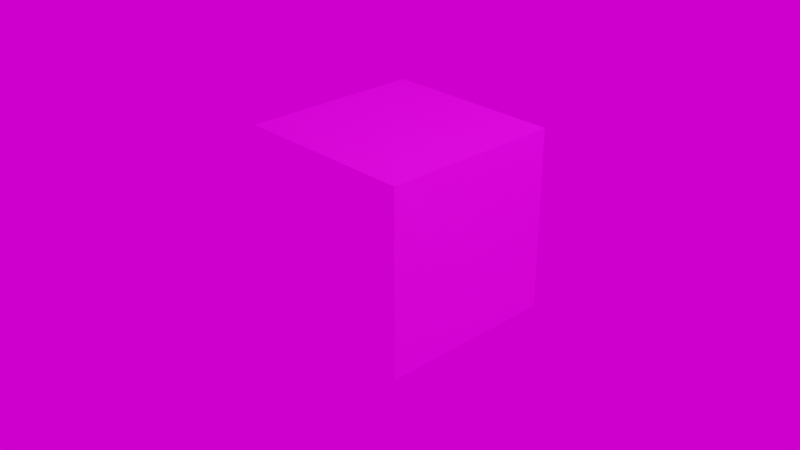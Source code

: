 # Source: brick_cube_1.blend  (saved by Blender 2.92.15; exported with 4.5.12 LTS)
import bpy
from mathutils import Matrix  # noqa: F401  (used for matrix-valued properties, if any)

bpy.ops.wm.read_factory_settings(use_empty=True)
scene = bpy.context.scene
scene.name = 'Scene'

# ---- collections
col_collection = bpy.data.collections.new('Collection'); scene.collection.children.link(col_collection)

# ---- images (referenced by path relative to the original .blend; pixels are not part of the script)
import os
ASSET_DIR = os.environ.get("B2B_ASSET_DIR", "")  # directory of the original .blend (textures are referenced by path, not embedded)
HERE = os.path.dirname(os.path.abspath(__file__))  # packed textures are extracted next to this script under _unpacked/

def load_image(name, relpath, width, height, colorspace="sRGB"):
    """Load a texture the original file referenced (path relative to the .blend, or extracted next to this script)."""
    p = next((c for c in (os.path.join(HERE, relpath), os.path.join(ASSET_DIR, relpath)) if relpath and os.path.exists(c)), "")
    if p:
        img = bpy.data.images.load(p, check_existing=True)
        img.name = name
    else:  # same state as the original file: an image datablock whose file is absent (Cycles renders it pink)
        img = bpy.data.images.new(name, width, height)
        img.source = "FILE"
        img.filepath = "//" + (relpath or name)
    img.colorspace_settings.name = colorspace
    return img
img_colors_png = load_image('colors.png', 'colors.png', 1024, 1024, 'sRGB')
img_cloud_png = load_image('cloud.png', 'cloud.png', 1024, 1024, 'sRGB')

# ---- materials (node trees are filled in below, after node groups)
mat_material_002 = bpy.data.materials.new('Material.002')
mat_material_002.use_transparent_shadow = False

# ---- material node trees
mat_material_002.use_nodes = True; mat_material_002.node_tree.nodes.clear()
_N = mat_material_002.node_tree.nodes; _L = mat_material_002.node_tree.links
n0 = _N.new('ShaderNodeBsdfPrincipled'); n0.name = 'Principled BSDF'; n0.location = (10, 300)
n0.distribution = 'GGX'
n0.subsurface_method = 'BURLEY'
n0.inputs[3].default_value = 1.45
n0.inputs[27].default_value = (0.0, 0.0, 0.0, 1.0)
n0.inputs[28].default_value = 1.0
n1 = _N.new('ShaderNodeOutputMaterial'); n1.name = 'Material Output'; n1.location = (300, 300)
n2 = _N.new('ShaderNodeTexImage'); n2.name = 'Image Texture'; n2.location = (-280, 280)
n2.image = img_colors_png
_L.new(n0.outputs[0], n1.inputs[0])
_L.new(n2.outputs[0], n0.inputs[0])
n1.is_active_output = True

# ---- world
world_world = bpy.data.worlds.new('World'); scene.world = world_world
world_world.use_nodes = True; world_world.node_tree.nodes.clear()
_N = world_world.node_tree.nodes; _L = world_world.node_tree.links
n0 = _N.new('ShaderNodeOutputWorld'); n0.name = 'World Output'; n0.location = (300, 300)
n1 = _N.new('ShaderNodeBackground'); n1.name = 'Background'; n1.location = (10, 300)
n2 = _N.new('ShaderNodeTexImage'); n2.name = 'Image Texture'; n2.location = (-280, 280)
n2.image = img_cloud_png
_L.new(n1.outputs[0], n0.inputs[0])
_L.new(n2.outputs[0], n1.inputs[0])
n0.is_active_output = True
world_world.color = (0.05088, 0.05088, 0.05088)
world_world.use_sun_shadow = False
world_world.sun_shadow_jitter_overblur = 0.0

# ---- cameras
cam_camera = bpy.data.cameras.new('Camera')
cam_camera.clip_end = 100.0
cam_camera.ortho_scale = 7.314

# ---- lights
light_light = bpy.data.lights.new('Light', 'POINT')
light_light.transmission_factor = 0.0
light_light.energy = 1000.0
light_light.shadow_soft_size = 0.1
light_light.shadow_maximum_resolution = 0.006
light_light.use_absolute_resolution = True

# ---- meshes
me_cube = bpy.data.meshes.new('Cube')
me_cube.from_pydata([(1.0, 1.0, 1.0), (1.0, 1.0, -1.0), (1.0, -1.0, 1.0), (1.0, -1.0, -1.0), (-1.0, 1.0, 1.0), (-1.0, 1.0, -1.0), (-1.0, -1.0, 1.0), (-1.0, -1.0, -1.0)], [], [(0, 4, 6, 2), (3, 2, 6, 7), (7, 6, 4, 5), (5, 1, 3, 7), (1, 0, 2, 3), (5, 4, 0, 1)])
_uv = me_cube.uv_layers.new(name='UVMap')
_uv.uv.foreach_set('vector', [0.625, 0.5, 0.875, 0.5, 0.875, 0.75, 0.625, 0.75, 0.375, 0.75, 0.625, 0.75, 0.625, 1.0, 0.375, 1.0, 0.375, 0.0, 0.625, 0.0, 0.625, 0.25, 0.375, 0.25, 0.125, 0.5, 0.375, 0.5, 0.375, 0.75, 0.125, 0.75, 0.375, 0.5, 0.625, 0.5, 0.625, 0.75, 0.375, 0.75, 0.375, 0.25, 0.625, 0.25, 0.625, 0.5, 0.375, 0.5])
me_cube.materials.append(mat_material_002)
me_cube.use_remesh_preserve_volume = False
me_cube.use_remesh_preserve_attributes = False
me_cube.use_mirror_vertex_groups = False
me_cube.update()

# ---- objects
ob_cube = bpy.data.objects.new('Cube', me_cube)
ob_light = bpy.data.objects.new('Light', light_light)
ob_camera = bpy.data.objects.new('Camera', cam_camera)

# ---- transforms, parenting, visibility, modifiers, constraints
ob_cube.location = (0.0, 0.0, 0.0)
ob_cube.lock_rotations_4d = False
ob_cube.empty_display_type = 'ARROWS'
ob_cube.lineart.crease_threshold = 0.0
_vg = ob_cube.vertex_groups.new(name='Group')
ob_light.location = (4.076, 1.005, 5.904)
ob_light.rotation_euler = (0.6503, 0.05522, 1.866)
ob_light.lock_rotations_4d = False
ob_light.empty_display_type = 'ARROWS'
ob_light.color = (0.0, 0.0, 0.0, 0.0)
ob_light.lineart.crease_threshold = 0.0
ob_camera.location = (7.359, -6.926, 4.958)
ob_camera.rotation_euler = (1.109, 0.0, 0.8149)
ob_camera.lock_rotations_4d = False
ob_camera.empty_display_type = 'ARROWS'
ob_camera.color = (0.0, 0.0, 0.0, 0.0)
ob_camera.display_type = 'WIRE'
ob_camera.lineart.crease_threshold = 0.0

# ---- collection membership
col_collection.objects.link(ob_cube)
col_collection.objects.link(ob_light)
col_collection.objects.link(ob_camera)

# ---- scene / render settings (as saved in the file)
scene.camera = ob_camera
scene.frame_start = 1; scene.frame_end = 250; scene.frame_set(1)
scene.render.engine = 'BLENDER_EEVEE_NEXT'
scene.cycles.use_denoising = False
scene.cycles.samples = 128
scene.cycles.sampling_pattern = 'TABULATED_SOBOL'
scene.cycles.use_adaptive_sampling = False
scene.cycles.use_light_tree = False
scene.view_settings.view_transform = 'Filmic'
bpy.context.view_layer.update()
